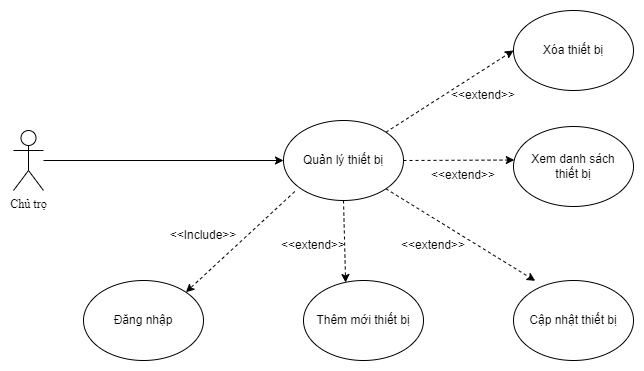

The diagram above was exported from draw.io. Its source (the exported page's mxGraphModel, read from the mxfile embedded in the PNG):
<mxGraphModel dx="1118" dy="604" grid="1" gridSize="10" guides="1" tooltips="1" connect="1" arrows="1" fold="1" page="1" pageScale="1" pageWidth="827" pageHeight="1169" math="0" shadow="0">
  <root>
    <mxCell id="0" />
    <mxCell id="1" parent="0" />
    <mxCell id="BNB0B96FJvuxaKTZk1bq-1" value="Chủ trọ" style="shape=umlActor;verticalLabelPosition=bottom;verticalAlign=top;html=1;outlineConnect=0;fontFamily=Times New Roman;" vertex="1" parent="1">
      <mxGeometry x="70" y="130" width="30" height="60" as="geometry" />
    </mxCell>
    <mxCell id="BNB0B96FJvuxaKTZk1bq-2" value="Quản lý thiết bị" style="ellipse;whiteSpace=wrap;html=1;" vertex="1" parent="1">
      <mxGeometry x="340" y="120" width="120" height="80" as="geometry" />
    </mxCell>
    <mxCell id="BNB0B96FJvuxaKTZk1bq-3" value="Đăng nhập" style="ellipse;whiteSpace=wrap;html=1;" vertex="1" parent="1">
      <mxGeometry x="140" y="280" width="120" height="80" as="geometry" />
    </mxCell>
    <mxCell id="BNB0B96FJvuxaKTZk1bq-4" value="Thêm mới thiết bị" style="ellipse;whiteSpace=wrap;html=1;" vertex="1" parent="1">
      <mxGeometry x="360" y="280" width="120" height="80" as="geometry" />
    </mxCell>
    <mxCell id="BNB0B96FJvuxaKTZk1bq-5" value="Cập nhật thiết bị" style="ellipse;whiteSpace=wrap;html=1;" vertex="1" parent="1">
      <mxGeometry x="570" y="280" width="120" height="80" as="geometry" />
    </mxCell>
    <mxCell id="BNB0B96FJvuxaKTZk1bq-6" value="Xem danh sách&lt;br&gt;thiết bị" style="ellipse;whiteSpace=wrap;html=1;" vertex="1" parent="1">
      <mxGeometry x="570" y="126" width="120" height="80" as="geometry" />
    </mxCell>
    <mxCell id="BNB0B96FJvuxaKTZk1bq-7" value="Xóa thiết bị" style="ellipse;whiteSpace=wrap;html=1;" vertex="1" parent="1">
      <mxGeometry x="570" y="10" width="120" height="80" as="geometry" />
    </mxCell>
    <mxCell id="BNB0B96FJvuxaKTZk1bq-8" value="" style="endArrow=classic;html=1;rounded=0;entryX=0;entryY=0.5;entryDx=0;entryDy=0;" edge="1" parent="1" source="BNB0B96FJvuxaKTZk1bq-1" target="BNB0B96FJvuxaKTZk1bq-2">
      <mxGeometry width="50" height="50" relative="1" as="geometry">
        <mxPoint x="390" y="240" as="sourcePoint" />
        <mxPoint x="440" y="190" as="targetPoint" />
      </mxGeometry>
    </mxCell>
    <mxCell id="BNB0B96FJvuxaKTZk1bq-9" value="" style="endArrow=classic;html=1;rounded=0;exitX=0.094;exitY=0.888;exitDx=0;exitDy=0;exitPerimeter=0;entryX=1;entryY=0;entryDx=0;entryDy=0;dashed=1;" edge="1" parent="1" source="BNB0B96FJvuxaKTZk1bq-2" target="BNB0B96FJvuxaKTZk1bq-3">
      <mxGeometry width="50" height="50" relative="1" as="geometry">
        <mxPoint x="250" y="270" as="sourcePoint" />
        <mxPoint x="300" y="220" as="targetPoint" />
      </mxGeometry>
    </mxCell>
    <mxCell id="BNB0B96FJvuxaKTZk1bq-10" value="&amp;lt;&amp;lt;Include&amp;gt;&amp;gt;" style="text;html=1;strokeColor=none;fillColor=none;align=center;verticalAlign=middle;whiteSpace=wrap;rounded=0;" vertex="1" parent="1">
      <mxGeometry x="230" y="220" width="60" height="30" as="geometry" />
    </mxCell>
    <mxCell id="BNB0B96FJvuxaKTZk1bq-11" value="" style="endArrow=classic;html=1;rounded=0;dashed=1;entryX=0.351;entryY=0.025;entryDx=0;entryDy=0;entryPerimeter=0;" edge="1" parent="1" target="BNB0B96FJvuxaKTZk1bq-4">
      <mxGeometry width="50" height="50" relative="1" as="geometry">
        <mxPoint x="400" y="200" as="sourcePoint" />
        <mxPoint x="396" y="280" as="targetPoint" />
      </mxGeometry>
    </mxCell>
    <mxCell id="BNB0B96FJvuxaKTZk1bq-12" value="" style="endArrow=classic;html=1;rounded=0;dashed=1;entryX=0.181;entryY=0.004;entryDx=0;entryDy=0;entryPerimeter=0;exitX=1;exitY=1;exitDx=0;exitDy=0;" edge="1" parent="1" source="BNB0B96FJvuxaKTZk1bq-2" target="BNB0B96FJvuxaKTZk1bq-5">
      <mxGeometry width="50" height="50" relative="1" as="geometry">
        <mxPoint x="410" y="210" as="sourcePoint" />
        <mxPoint x="412" y="292" as="targetPoint" />
      </mxGeometry>
    </mxCell>
    <mxCell id="BNB0B96FJvuxaKTZk1bq-13" value="" style="endArrow=classic;html=1;rounded=0;dashed=1;entryX=0.007;entryY=0.419;entryDx=0;entryDy=0;entryPerimeter=0;exitX=1;exitY=0.5;exitDx=0;exitDy=0;" edge="1" parent="1" source="BNB0B96FJvuxaKTZk1bq-2" target="BNB0B96FJvuxaKTZk1bq-6">
      <mxGeometry width="50" height="50" relative="1" as="geometry">
        <mxPoint x="420" y="220" as="sourcePoint" />
        <mxPoint x="422" y="302" as="targetPoint" />
      </mxGeometry>
    </mxCell>
    <mxCell id="BNB0B96FJvuxaKTZk1bq-14" value="" style="endArrow=classic;html=1;rounded=0;dashed=1;entryX=0;entryY=0.5;entryDx=0;entryDy=0;exitX=1;exitY=0;exitDx=0;exitDy=0;" edge="1" parent="1" source="BNB0B96FJvuxaKTZk1bq-2" target="BNB0B96FJvuxaKTZk1bq-7">
      <mxGeometry width="50" height="50" relative="1" as="geometry">
        <mxPoint x="430" y="230" as="sourcePoint" />
        <mxPoint x="432" y="312" as="targetPoint" />
      </mxGeometry>
    </mxCell>
    <mxCell id="BNB0B96FJvuxaKTZk1bq-15" value="&amp;lt;&amp;lt;extend&amp;gt;&amp;gt;" style="text;html=1;strokeColor=none;fillColor=none;align=center;verticalAlign=middle;whiteSpace=wrap;rounded=0;" vertex="1" parent="1">
      <mxGeometry x="340" y="230" width="60" height="30" as="geometry" />
    </mxCell>
    <mxCell id="BNB0B96FJvuxaKTZk1bq-16" value="&amp;lt;&amp;lt;extend&amp;gt;&amp;gt;" style="text;html=1;strokeColor=none;fillColor=none;align=center;verticalAlign=middle;whiteSpace=wrap;rounded=0;" vertex="1" parent="1">
      <mxGeometry x="460" y="230" width="60" height="30" as="geometry" />
    </mxCell>
    <mxCell id="BNB0B96FJvuxaKTZk1bq-17" value="&amp;lt;&amp;lt;extend&amp;gt;&amp;gt;" style="text;html=1;strokeColor=none;fillColor=none;align=center;verticalAlign=middle;whiteSpace=wrap;rounded=0;" vertex="1" parent="1">
      <mxGeometry x="490" y="160" width="60" height="30" as="geometry" />
    </mxCell>
    <mxCell id="BNB0B96FJvuxaKTZk1bq-18" value="&amp;lt;&amp;lt;extend&amp;gt;&amp;gt;" style="text;html=1;strokeColor=none;fillColor=none;align=center;verticalAlign=middle;whiteSpace=wrap;rounded=0;" vertex="1" parent="1">
      <mxGeometry x="510" y="80" width="60" height="30" as="geometry" />
    </mxCell>
  </root>
</mxGraphModel>